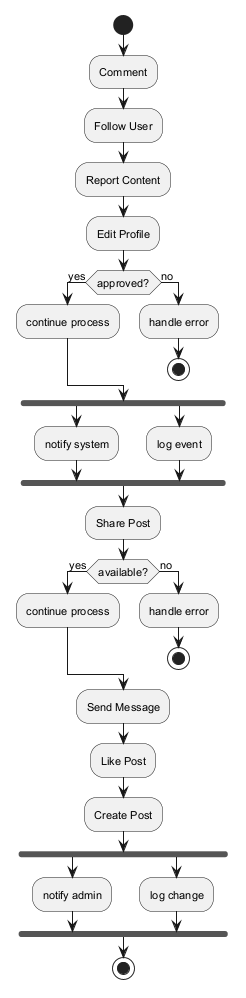

The diagram above was rendered by PlantUML. Its source (embedded in the PNG):
@startuml
skinparam defaultFontSize 11
start
:Comment;
:Follow User;
:Report Content;
:Edit Profile;
if (approved?) then (yes)
:continue process;
else (no)
:handle error;
stop
endif
fork
:notify system;
fork again
:log event;
end fork
:Share Post;
if (available?) then (yes)
:continue process;
else (no)
:handle error;
stop
endif
:Send Message;
:Like Post;
:Create Post;
fork
:notify admin;
fork again
:log change;
end fork
stop
@enduml